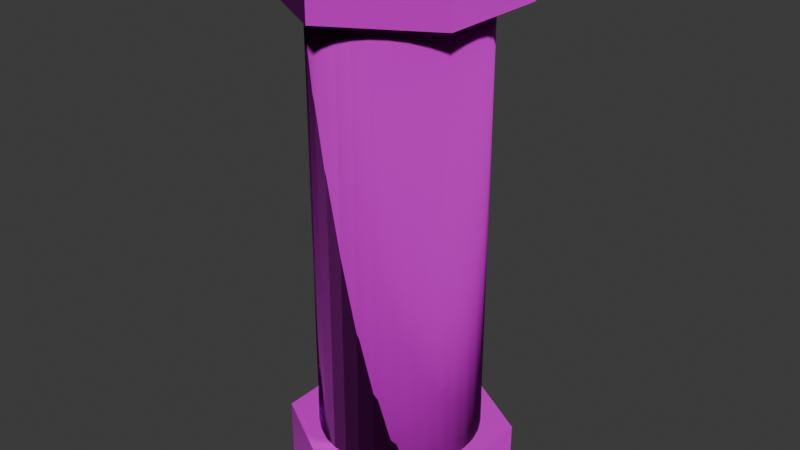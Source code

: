 # Source: pipe.blend  (saved by Blender 4.0.36; exported with 4.5.12 LTS)
import bpy
from mathutils import Matrix  # noqa: F401  (used for matrix-valued properties, if any)

bpy.ops.wm.read_factory_settings(use_empty=True)
scene = bpy.context.scene
scene.name = 'Scene'

# ---- images (referenced by path relative to the original .blend; pixels are not part of the script)
import os
ASSET_DIR = os.environ.get("B2B_ASSET_DIR", "")  # directory of the original .blend (textures are referenced by path, not embedded)
HERE = os.path.dirname(os.path.abspath(__file__))  # packed textures are extracted next to this script under _unpacked/

def load_image(name, relpath, width, height, colorspace="sRGB"):
    """Load a texture the original file referenced (path relative to the .blend, or extracted next to this script)."""
    p = next((c for c in (os.path.join(HERE, relpath), os.path.join(ASSET_DIR, relpath)) if relpath and os.path.exists(c)), "")
    if p:
        img = bpy.data.images.load(p, check_existing=True)
        img.name = name
    else:  # same state as the original file: an image datablock whose file is absent (Cycles renders it pink)
        img = bpy.data.images.new(name, width, height)
        img.source = "FILE"
        img.filepath = "//" + (relpath or name)
    img.colorspace_settings.name = colorspace
    return img
img_metal041b_1k_png_metalness_png = load_image('Metal041B_1K-PNG_Metalness.png', 'Metal041B_1K-PNG_Metalness.png', 1024, 1024, 'Non-Color')
img_metal041b_1k_png_color_png = load_image('Metal041B_1K-PNG_Color.png', 'Metal041B_1K-PNG_Color.png', 1024, 1024, 'sRGB')
img_metal041b_1k_png_roughness_png = load_image('Metal041B_1K-PNG_Roughness.png', 'Metal041B_1K-PNG_Roughness.png', 1024, 1024, 'Non-Color')
img_metal041b_1k_png_normalgl_png = load_image('Metal041B_1K-PNG_NormalGL.png', 'Metal041B_1K-PNG_NormalGL.png', 1024, 1024, 'sRGB')

# ---- materials (node trees are filled in below, after node groups)
mat_material_002 = bpy.data.materials.new('Material.002')
mat_material_002.use_transparent_shadow = False
mat_material_001 = bpy.data.materials.new('Material.001')
mat_material_001.use_transparent_shadow = False

# ---- material node trees
mat_material_002.use_nodes = True; mat_material_002.node_tree.nodes.clear()
_N = mat_material_002.node_tree.nodes; _L = mat_material_002.node_tree.links
n0 = _N.new('ShaderNodeOutputMaterial'); n0.name = 'Material Output'; n0.location = (464, 244)
n1 = _N.new('ShaderNodeBsdfPrincipled'); n1.name = 'Principled BSDF'; n1.location = (66, 277)
n1.inputs[3].default_value = 1.45
n2 = _N.new('ShaderNodeTexImage'); n2.name = 'Image Texture'; n2.location = (-492, 81)
n2.image = img_metal041b_1k_png_metalness_png
n3 = _N.new('ShaderNodeTexImage'); n3.name = 'Image Texture.001'; n3.location = (-484, 362)
n3.image = img_metal041b_1k_png_color_png
n4 = _N.new('ShaderNodeTexImage'); n4.name = 'Image Texture.002'; n4.location = (-200, 17)
n4.image = img_metal041b_1k_png_roughness_png
n5 = _N.new('ShaderNodeTexImage'); n5.name = 'Image Texture.003'; n5.location = (-877, 64)
n5.image = img_metal041b_1k_png_normalgl_png
_L.new(n1.outputs[0], n0.inputs[0])
_L.new(n3.outputs[0], n1.inputs[0])
_L.new(n2.outputs[0], n1.inputs[1])
_L.new(n4.outputs[0], n1.inputs[2])
_L.new(n5.outputs[0], n1.inputs[5])
n0.is_active_output = True
mat_material_001.use_nodes = True; mat_material_001.node_tree.nodes.clear()
_N = mat_material_001.node_tree.nodes; _L = mat_material_001.node_tree.links
n0 = _N.new('ShaderNodeOutputMaterial'); n0.name = 'Material Output'; n0.location = (464, 244)
n1 = _N.new('ShaderNodeBsdfPrincipled'); n1.name = 'Principled BSDF'; n1.location = (66, 277)
n1.inputs[3].default_value = 1.45
n2 = _N.new('ShaderNodeTexImage'); n2.name = 'Image Texture'; n2.location = (-492, 81)
n2.image = img_metal041b_1k_png_metalness_png
n3 = _N.new('ShaderNodeTexImage'); n3.name = 'Image Texture.001'; n3.location = (-484, 362)
n3.image = img_metal041b_1k_png_color_png
n4 = _N.new('ShaderNodeTexImage'); n4.name = 'Image Texture.002'; n4.location = (-200, 17)
n4.image = img_metal041b_1k_png_roughness_png
n5 = _N.new('ShaderNodeTexImage'); n5.name = 'Image Texture.003'; n5.location = (-877, 64)
n5.image = img_metal041b_1k_png_normalgl_png
_L.new(n1.outputs[0], n0.inputs[0])
_L.new(n3.outputs[0], n1.inputs[0])
_L.new(n2.outputs[0], n1.inputs[1])
_L.new(n4.outputs[0], n1.inputs[2])
_L.new(n5.outputs[0], n1.inputs[5])
n0.is_active_output = True

# ---- world
world_world = bpy.data.worlds.new('World'); scene.world = world_world
world_world.use_nodes = True; world_world.node_tree.nodes.clear()
_N = world_world.node_tree.nodes; _L = world_world.node_tree.links
n0 = _N.new('ShaderNodeOutputWorld'); n0.name = 'World Output'; n0.location = (300, 300)
n1 = _N.new('ShaderNodeBackground'); n1.name = 'Background'; n1.location = (10, 300)
n1.inputs[0].default_value = (0.05088, 0.05088, 0.05088, 1.0)
_L.new(n1.outputs[0], n0.inputs[0])
n0.is_active_output = True
world_world.color = (0.05088, 0.05088, 0.05088)
world_world.use_sun_shadow = False
world_world.sun_shadow_jitter_overblur = 0.0

# ---- meshes
me_circle_001 = bpy.data.meshes.new('Circle.001')
me_circle_001.from_pydata([(0.0, 1.0, -0.02348), (-0.866, 0.5, -0.02348), (-0.866, -0.5, -0.02348), (0.0, -1.0, -0.02348), (0.866, -0.5, -0.02348), (0.866, 0.5, -0.02348), (-0.866, 0.5, 0.5279), (0.0, 1.0, 0.5279), (-0.866, -0.5, 0.5279), (0.0, -1.0, 0.5279), (0.866, -0.5, 0.5279), (0.866, 0.5, 0.5279), (0.0, 0.7179, -0.02194), (0.0, 0.7179, 4.897), (0.1401, 0.7041, -0.02194), (0.1401, 0.7041, 4.897), (0.2747, 0.6633, -0.02194), (0.2747, 0.6633, 4.897), (0.3988, 0.5969, -0.02194), (0.3988, 0.5969, 4.897), (0.5076, 0.5076, -0.02194), (0.5076, 0.5076, 4.897), (0.5969, 0.3988, -0.02194), (0.5969, 0.3988, 4.897), (0.6633, 0.2747, -0.02194), (0.6633, 0.2747, 4.897), (0.7041, 0.1401, -0.02194), (0.7041, 0.1401, 4.897), (0.7179, 0.0, -0.02194), (0.7179, 0.0, 4.897), (0.7041, -0.1401, -0.02194), (0.7041, -0.1401, 4.897), (0.6633, -0.2747, -0.02194), (0.6633, -0.2747, 4.897), (0.5969, -0.3988, -0.02194), (0.5969, -0.3988, 4.897), (0.5076, -0.5076, -0.02194), (0.5076, -0.5076, 4.897), (0.3988, -0.5969, -0.02194), (0.3988, -0.5969, 4.897), (0.2747, -0.6633, -0.02194), (0.2747, -0.6633, 4.897), (0.1401, -0.7041, -0.02194), (0.1401, -0.7041, 4.897), (0.0, -0.7179, -0.02194), (0.0, -0.7179, 4.897), (-0.1401, -0.7041, -0.02194), (-0.1401, -0.7041, 4.897), (-0.2747, -0.6633, -0.02194), (-0.2747, -0.6633, 4.897), (-0.3988, -0.5969, -0.02194), (-0.3988, -0.5969, 4.897), (-0.5076, -0.5076, -0.02194), (-0.5076, -0.5076, 4.897), (-0.5969, -0.3988, -0.02194), (-0.5969, -0.3988, 4.897), (-0.6633, -0.2747, -0.02194), (-0.6633, -0.2747, 4.897), (-0.7041, -0.1401, -0.02194), (-0.7041, -0.1401, 4.897), (-0.7179, 0.0, -0.02194), (-0.7179, 0.0, 4.897), (-0.7041, 0.1401, -0.02194), (-0.7041, 0.1401, 4.897), (-0.6633, 0.2747, -0.02194), (-0.6633, 0.2747, 4.897), (-0.5969, 0.3988, -0.02194), (-0.5969, 0.3988, 4.897), (-0.5076, 0.5076, -0.02194), (-0.5076, 0.5076, 4.897), (-0.3988, 0.5969, -0.02194), (-0.3988, 0.5969, 4.897), (-0.2747, 0.6633, -0.02194), (-0.2747, 0.6633, 4.897), (-0.1401, 0.7041, -0.02194), (-0.1401, 0.7041, 4.897), (0.07003, 0.711, -0.02194), (0.07003, 0.711, 4.897), (0.0, 0.7179, 2.437), (0.1401, 0.7041, 2.437), (0.2074, 0.6837, -0.02194), (0.2074, 0.6837, 4.897), (0.2747, 0.6633, 2.437), (0.3368, 0.6301, -0.02194), (0.3368, 0.6301, 4.897), (0.3988, 0.5969, 2.437), (0.4532, 0.5523, -0.02194), (0.4532, 0.5523, 4.897), (0.5076, 0.5076, 2.437), (0.5523, 0.4532, -0.02194), (0.5523, 0.4532, 4.897), (0.5969, 0.3988, 2.437), (0.6301, 0.3368, -0.02194), (0.6301, 0.3368, 4.897), (0.6633, 0.2747, 2.437), (0.6837, 0.2074, -0.02194), (0.6837, 0.2074, 4.897), (0.7041, 0.1401, 2.437), (0.711, 0.07003, -0.02194), (0.711, 0.07003, 4.897), (0.7179, 0.0, 2.437), (0.711, -0.07003, -0.02194), (0.711, -0.07003, 4.897), (0.7041, -0.1401, 2.437), (0.6837, -0.2074, -0.02194), (0.6837, -0.2074, 4.897), (0.6633, -0.2747, 2.437), (0.6301, -0.3368, -0.02194), (0.6301, -0.3368, 4.897), (0.5969, -0.3988, 2.437), (0.5523, -0.4532, -0.02194), (0.5523, -0.4532, 4.897), (0.5076, -0.5076, 2.437), (0.4532, -0.5523, -0.02194), (0.4532, -0.5523, 4.897), (0.3988, -0.5969, 2.437), (0.3368, -0.6301, -0.02194), (0.3368, -0.6301, 4.897), (0.2747, -0.6633, 2.437), (0.2074, -0.6837, -0.02194), (0.2074, -0.6837, 4.897), (0.1401, -0.7041, 2.437), (0.07003, -0.711, -0.02194), (0.07003, -0.711, 4.897), (0.0, -0.7179, 2.437), (-0.07003, -0.711, -0.02194), (-0.07003, -0.711, 4.897), (-0.1401, -0.7041, 2.437), (-0.2074, -0.6837, -0.02194), (-0.2074, -0.6837, 4.897), (-0.2747, -0.6633, 2.437), (-0.3368, -0.6301, -0.02194), (-0.3368, -0.6301, 4.897), (-0.3988, -0.5969, 2.437), (-0.4532, -0.5523, -0.02194), (-0.4532, -0.5523, 4.897), (-0.5076, -0.5076, 2.437), (-0.5523, -0.4532, -0.02194), (-0.5523, -0.4532, 4.897), (-0.5969, -0.3988, 2.437), (-0.6301, -0.3368, -0.02194), (-0.6301, -0.3368, 4.897), (-0.6633, -0.2747, 2.437), (-0.6837, -0.2074, -0.02194), (-0.6837, -0.2074, 4.897), (-0.7041, -0.1401, 2.437), (-0.711, -0.07003, -0.02194), (-0.711, -0.07003, 4.897), (-0.7179, 0.0, 2.437), (-0.711, 0.07003, -0.02194), (-0.711, 0.07003, 4.897), (-0.7041, 0.1401, 2.437), (-0.6837, 0.2074, -0.02194), (-0.6837, 0.2074, 4.897), (-0.6633, 0.2747, 2.437), (-0.6301, 0.3368, -0.02194), (-0.6301, 0.3368, 4.897), (-0.5969, 0.3988, 2.437), (-0.5523, 0.4532, -0.02194), (-0.5523, 0.4532, 4.897), (-0.5076, 0.5076, 2.437), (-0.4532, 0.5523, -0.02194), (-0.4532, 0.5523, 4.897), (-0.3988, 0.5969, 2.437), (-0.3368, 0.6301, -0.02194), (-0.3368, 0.6301, 4.897), (-0.2747, 0.6633, 2.437), (-0.2074, 0.6837, -0.02194), (-0.2074, 0.6837, 4.897), (-0.1401, 0.7041, 2.437), (-0.07003, 0.711, -0.02194), (-0.07003, 0.711, 4.897), (-0.07003, 0.711, 2.437), (-0.2074, 0.6837, 2.437), (-0.3368, 0.6301, 2.437), (-0.4532, 0.5523, 2.437), (-0.5523, 0.4532, 2.437), (-0.6301, 0.3368, 2.437), (-0.6837, 0.2074, 2.437), (-0.711, 0.07003, 2.437), (-0.711, -0.07003, 2.437), (-0.6837, -0.2074, 2.437), (-0.6301, -0.3368, 2.437), (-0.5523, -0.4532, 2.437), (-0.4532, -0.5523, 2.437), (-0.3368, -0.6301, 2.437), (-0.2074, -0.6837, 2.437), (-0.07003, -0.711, 2.437), (0.07003, -0.711, 2.437), (0.2074, -0.6837, 2.437), (0.3368, -0.6301, 2.437), (0.4532, -0.5523, 2.437), (0.5523, -0.4532, 2.437), (0.6301, -0.3368, 2.437), (0.6837, -0.2074, 2.437), (0.711, -0.07003, 2.437), (0.711, 0.07003, 2.437), (0.6837, 0.2074, 2.437), (0.6301, 0.3368, 2.437), (0.5523, 0.4532, 2.437), (0.4532, 0.5523, 2.437), (0.3368, 0.6301, 2.437), (0.2074, 0.6837, 2.437), (0.07003, 0.711, 2.437), (0.0, 1.0, 4.347), (-0.866, 0.5, 4.347), (-0.866, -0.5, 4.347), (0.0, -1.0, 4.347), (0.866, -0.5, 4.347), (0.866, 0.5, 4.347), (-0.866, 0.5, 4.899), (0.0, 1.0, 4.899), (-0.866, -0.5, 4.899), (0.0, -1.0, 4.899), (0.866, -0.5, 4.899), (0.866, 0.5, 4.899)], [], [(1, 0, 5, 4, 3, 2), (6, 8, 9, 10, 11, 7), (5, 0, 7, 11), (3, 4, 10, 9), (1, 2, 8, 6), (4, 5, 11, 10), (2, 3, 9, 8), (0, 1, 6, 7), (203, 77, 15, 79), (202, 81, 17, 82), (201, 84, 19, 85), (200, 87, 21, 88), (199, 90, 23, 91), (198, 93, 25, 94), (197, 96, 27, 97), (196, 99, 29, 100), (195, 102, 31, 103), (194, 105, 33, 106), (193, 108, 35, 109), (192, 111, 37, 112), (191, 114, 39, 115), (190, 117, 41, 118), (189, 120, 43, 121), (188, 123, 45, 124), (187, 126, 47, 127), (186, 129, 49, 130), (185, 132, 51, 133), (184, 135, 53, 136), (183, 138, 55, 139), (182, 141, 57, 142), (181, 144, 59, 145), (180, 147, 61, 148), (179, 150, 63, 151), (178, 153, 65, 154), (177, 156, 67, 157), (176, 159, 69, 160), (175, 162, 71, 163), (174, 165, 73, 166), (15, 77, 13, 171, 75, 168, 73, 165, 71, 162, 69, 159, 67, 156, 65, 153, 63, 150, 61, 147, 59, 144, 57, 141, 55, 138, 53, 135, 51, 132, 49, 129, 47, 126, 45, 123, 43, 120, 41, 117, 39, 114, 37, 111, 35, 108, 33, 105, 31, 102, 29, 99, 27, 96, 25, 93, 23, 90, 21, 87, 19, 84, 17, 81), (173, 168, 75, 169), (172, 171, 13, 78), (12, 76, 14, 80, 16, 83, 18, 86, 20, 89, 22, 92, 24, 95, 26, 98, 28, 101, 30, 104, 32, 107, 34, 110, 36, 113, 38, 116, 40, 119, 42, 122, 44, 125, 46, 128, 48, 131, 50, 134, 52, 137, 54, 140, 56, 143, 58, 146, 60, 149, 62, 152, 64, 155, 66, 158, 68, 161, 70, 164, 72, 167, 74, 170), (170, 172, 78, 12), (74, 169, 172, 170), (169, 75, 171, 172), (167, 173, 169, 74), (72, 166, 173, 167), (166, 73, 168, 173), (164, 174, 166, 72), (70, 163, 174, 164), (163, 71, 165, 174), (161, 175, 163, 70), (68, 160, 175, 161), (160, 69, 162, 175), (158, 176, 160, 68), (66, 157, 176, 158), (157, 67, 159, 176), (155, 177, 157, 66), (64, 154, 177, 155), (154, 65, 156, 177), (152, 178, 154, 64), (62, 151, 178, 152), (151, 63, 153, 178), (149, 179, 151, 62), (60, 148, 179, 149), (148, 61, 150, 179), (146, 180, 148, 60), (58, 145, 180, 146), (145, 59, 147, 180), (143, 181, 145, 58), (56, 142, 181, 143), (142, 57, 144, 181), (140, 182, 142, 56), (54, 139, 182, 140), (139, 55, 141, 182), (137, 183, 139, 54), (52, 136, 183, 137), (136, 53, 138, 183), (134, 184, 136, 52), (50, 133, 184, 134), (133, 51, 135, 184), (131, 185, 133, 50), (48, 130, 185, 131), (130, 49, 132, 185), (128, 186, 130, 48), (46, 127, 186, 128), (127, 47, 129, 186), (125, 187, 127, 46), (44, 124, 187, 125), (124, 45, 126, 187), (122, 188, 124, 44), (42, 121, 188, 122), (121, 43, 123, 188), (119, 189, 121, 42), (40, 118, 189, 119), (118, 41, 120, 189), (116, 190, 118, 40), (38, 115, 190, 116), (115, 39, 117, 190), (113, 191, 115, 38), (36, 112, 191, 113), (112, 37, 114, 191), (110, 192, 112, 36), (34, 109, 192, 110), (109, 35, 111, 192), (107, 193, 109, 34), (32, 106, 193, 107), (106, 33, 108, 193), (104, 194, 106, 32), (30, 103, 194, 104), (103, 31, 105, 194), (101, 195, 103, 30), (28, 100, 195, 101), (100, 29, 102, 195), (98, 196, 100, 28), (26, 97, 196, 98), (97, 27, 99, 196), (95, 197, 97, 26), (24, 94, 197, 95), (94, 25, 96, 197), (92, 198, 94, 24), (22, 91, 198, 92), (91, 23, 93, 198), (89, 199, 91, 22), (20, 88, 199, 89), (88, 21, 90, 199), (86, 200, 88, 20), (18, 85, 200, 86), (85, 19, 87, 200), (83, 201, 85, 18), (16, 82, 201, 83), (82, 17, 84, 201), (80, 202, 82, 16), (14, 79, 202, 80), (79, 15, 81, 202), (76, 203, 79, 14), (12, 78, 203, 76), (78, 13, 77, 203), (205, 204, 209, 208, 207, 206), (210, 212, 213, 214, 215, 211), (209, 204, 211, 215), (207, 208, 214, 213), (205, 206, 212, 210), (208, 209, 215, 214), (206, 207, 213, 212), (204, 205, 210, 211)])
me_circle_001.polygons.foreach_set('use_smooth', [0, 0, 0, 0, 0, 0, 0, 0, 1, 1, 1, 1, 1, 1, 1, 1, 1, 1, 1, 1, 1, 1, 1, 1, 1, 1, 1, 1, 1, 1, 1, 1, 1, 1, 1, 1, 1, 1, 1, 1, 1, 1, 1, 1, 1, 1, 1, 1, 1, 1, 1, 1, 1, 1, 1, 1, 1, 1, 1, 1, 1, 1, 1, 1, 1, 1, 1, 1, 1, 1, 1, 1, 1, 1, 1, 1, 1, 1, 1, 1, 1, 1, 1, 1, 1, 1, 1, 1, 1, 1, 1, 1, 1, 1, 1, 1, 1, 1, 1, 1, 1, 1, 1, 1, 1, 1, 1, 1, 1, 1, 1, 1, 1, 1, 1, 1, 1, 1, 1, 1, 1, 1, 1, 1, 1, 1, 1, 1, 1, 1, 1, 1, 1, 1, 1, 1, 1, 1, 0, 0, 0, 0, 0, 0, 0, 0])
me_circle_001.polygons.foreach_set('material_index', [0, 0, 0, 0, 0, 0, 0, 0, 1, 1, 1, 1, 1, 1, 1, 1, 1, 1, 1, 1, 1, 1, 1, 1, 1, 1, 1, 1, 1, 1, 1, 1, 1, 1, 1, 1, 1, 1, 1, 1, 1, 1, 1, 1, 1, 1, 1, 1, 1, 1, 1, 1, 1, 1, 1, 1, 1, 1, 1, 1, 1, 1, 1, 1, 1, 1, 1, 1, 1, 1, 1, 1, 1, 1, 1, 1, 1, 1, 1, 1, 1, 1, 1, 1, 1, 1, 1, 1, 1, 1, 1, 1, 1, 1, 1, 1, 1, 1, 1, 1, 1, 1, 1, 1, 1, 1, 1, 1, 1, 1, 1, 1, 1, 1, 1, 1, 1, 1, 1, 1, 1, 1, 1, 1, 1, 1, 1, 1, 1, 1, 1, 1, 1, 1, 1, 1, 1, 1, 1, 1, 1, 1, 1, 1, 1, 1])
_uv = me_circle_001.uv_layers.new(name='UVMap')
_uv.uv.foreach_set('vector', [0.5, 1.0, 0.933, 0.75, 0.933, 0.25, 0.5, 0.0, 0.06699, 0.25, 0.06699, 0.75, 0.5, 1.0, 0.933, 0.75, 0.933, 0.25, 0.5, 0.0, 0.06699, 0.25, 0.06699, 0.75, 0.0, 0.0, 1.0, 0.0, 1.0, 1.0, 0.0, 1.0, 0.0, 0.0, 1.0, 0.0, 1.0, 1.0, 0.0, 1.0, 0.0, 0.0, 1.0, 0.0, 1.0, 1.0, 0.0, 1.0, 0.0, 0.0, 1.0, 0.0, 1.0, 1.0, 0.0, 1.0, 0.0, 0.0, 1.0, 0.0, 1.0, 1.0, 0.0, 1.0, 0.0, 0.0, 1.0, 0.0, 1.0, 1.0, 0.0, 1.0, 0.9844, 0.75, 0.9844, 1.0, 0.9688, 1.0, 0.9688, 0.75, 0.9531, 0.75, 0.9531, 1.0, 0.9375, 1.0, 0.9375, 0.75, 0.9219, 0.75, 0.9219, 1.0, 0.9062, 1.0, 0.9062, 0.75, 0.8906, 0.75, 0.8906, 1.0, 0.875, 1.0, 0.875, 0.75, 0.8594, 0.75, 0.8594, 1.0, 0.8438, 1.0, 0.8438, 0.75, 0.8281, 0.75, 0.8281, 1.0, 0.8125, 1.0, 0.8125, 0.75, 0.7969, 0.75, 0.7969, 1.0, 0.7812, 1.0, 0.7812, 0.75, 0.7656, 0.75, 0.7656, 1.0, 0.75, 1.0, 0.75, 0.75, 0.7344, 0.75, 0.7344, 1.0, 0.7188, 1.0, 0.7188, 0.75, 0.7031, 0.75, 0.7031, 1.0, 0.6875, 1.0, 0.6875, 0.75, 0.6719, 0.75, 0.6719, 1.0, 0.6562, 1.0, 0.6562, 0.75, 0.6406, 0.75, 0.6406, 1.0, 0.625, 1.0, 0.625, 0.75, 0.6094, 0.75, 0.6094, 1.0, 0.5938, 1.0, 0.5938, 0.75, 0.5781, 0.75, 0.5781, 1.0, 0.5625, 1.0, 0.5625, 0.75, 0.5469, 0.75, 0.5469, 1.0, 0.5312, 1.0, 0.5312, 0.75, 0.5156, 0.75, 0.5156, 1.0, 0.5, 1.0, 0.5, 0.75, 0.4844, 0.75, 0.4844, 1.0, 0.4688, 1.0, 0.4688, 0.75, 0.4531, 0.75, 0.4531, 1.0, 0.4375, 1.0, 0.4375, 0.75, 0.4219, 0.75, 0.4219, 1.0, 0.4062, 1.0, 0.4062, 0.75, 0.3906, 0.75, 0.3906, 1.0, 0.375, 1.0, 0.375, 0.75, 0.3594, 0.75, 0.3594, 1.0, 0.3438, 1.0, 0.3438, 0.75, 0.3281, 0.75, 0.3281, 1.0, 0.3125, 1.0, 0.3125, 0.75, 0.2969, 0.75, 0.2969, 1.0, 0.2812, 1.0, 0.2812, 0.75, 0.2656, 0.75, 0.2656, 1.0, 0.25, 1.0, 0.25, 0.75, 0.2344, 0.75, 0.2344, 1.0, 0.2188, 1.0, 0.2188, 0.75, 0.2031, 0.75, 0.2031, 1.0, 0.1875, 1.0, 0.1875, 0.75, 0.1719, 0.75, 0.1719, 1.0, 0.1562, 1.0, 0.1562, 0.75, 0.1406, 0.75, 0.1406, 1.0, 0.125, 1.0, 0.125, 0.75, 0.1094, 0.75, 0.1094, 1.0, 0.09375, 1.0, 0.09375, 0.75, 0.07812, 0.75, 0.07812, 1.0, 0.0625, 1.0, 0.0625, 0.75, 0.2968, 0.4854, 0.2734, 0.4877, 0.25, 0.49, 0.2266, 0.4877, 0.2032, 0.4854, 0.1807, 0.4786, 0.1582, 0.4717, 0.1374, 0.4606, 0.1167, 0.4496, 0.09848, 0.4346, 0.08029, 0.4197, 0.06537, 0.4015, 0.05045, 0.3833, 0.03936, 0.3626, 0.02827, 0.3418, 0.02144, 0.3193, 0.01461, 0.2968, 0.01231, 0.2734, 0.01, 0.25, 0.01231, 0.2266, 0.01461, 0.2032, 0.02144, 0.1807, 0.02827, 0.1582, 0.03936, 0.1374, 0.05045, 0.1167, 0.06537, 0.09848, 0.08029, 0.08029, 0.09848, 0.06537, 0.1167, 0.05045, 0.1374, 0.03936, 0.1582, 0.02827, 0.1807, 0.02144, 0.2032, 0.01461, 0.2266, 0.01231, 0.25, 0.01, 0.2734, 0.01231, 0.2968, 0.01461, 0.3193, 0.02144, 0.3418, 0.02827, 0.3626, 0.03936, 0.3833, 0.05045, 0.4015, 0.06537, 0.4197, 0.08029, 0.4346, 0.09848, 0.4496, 0.1167, 0.4606, 0.1374, 0.4717, 0.1582, 0.4786, 0.1807, 0.4854, 0.2032, 0.4877, 0.2266, 0.49, 0.25, 0.4877, 0.2734, 0.4854, 0.2968, 0.4786, 0.3193, 0.4717, 0.3418, 0.4606, 0.3626, 0.4496, 0.3833, 0.4346, 0.4015, 0.4197, 0.4197, 0.4015, 0.4346, 0.3833, 0.4496, 0.3626, 0.4606, 0.3418, 0.4717, 0.3193, 0.4786, 0.04688, 0.75, 0.04688, 1.0, 0.03125, 1.0, 0.03125, 0.75, 0.01562, 0.75, 0.01562, 1.0, 0.0, 1.0, 0.0, 0.75, 0.75, 0.49, 0.7734, 0.4877, 0.7968, 0.4854, 0.8193, 0.4786, 0.8418, 0.4717, 0.8626, 0.4606, 0.8833, 0.4496, 0.9015, 0.4346, 0.9197, 0.4197, 0.9346, 0.4015, 0.9496, 0.3833, 0.9606, 0.3626, 0.9717, 0.3418, 0.9786, 0.3193, 0.9854, 0.2968, 0.9877, 0.2734, 0.99, 0.25, 0.9877, 0.2266, 0.9854, 0.2032, 0.9786, 0.1807, 0.9717, 0.1582, 0.9606, 0.1374, 0.9496, 0.1167, 0.9346, 0.09848, 0.9197, 0.08029, 0.9015, 0.06537, 0.8833, 0.05045, 0.8626, 0.03936, 0.8418, 0.02827, 0.8193, 0.02144, 0.7968, 0.01461, 0.7734, 0.01231, 0.75, 0.01, 0.7266, 0.01231, 0.7032, 0.01461, 0.6807, 0.02144, 0.6582, 0.02827, 0.6374, 0.03936, 0.6167, 0.05045, 0.5985, 0.06537, 0.5803, 0.08029, 0.5654, 0.09848, 0.5504, 0.1167, 0.5394, 0.1374, 0.5283, 0.1582, 0.5214, 0.1807, 0.5146, 0.2032, 0.5123, 0.2266, 0.51, 0.25, 0.5123, 0.2734, 0.5146, 0.2968, 0.5214, 0.3193, 0.5283, 0.3418, 0.5394, 0.3626, 0.5504, 0.3833, 0.5654, 0.4015, 0.5803, 0.4197, 0.5985, 0.4346, 0.6167, 0.4496, 0.6374, 0.4606, 0.6582, 0.4717, 0.6807, 0.4786, 0.7032, 0.4854, 0.7266, 0.4877, 0.01562, 0.5, 0.01562, 0.75, 0.0, 0.75, 0.0, 0.5, 0.03125, 0.5, 0.03125, 0.75, 0.01562, 0.75, 0.01562, 0.5, 0.03125, 0.75, 0.03125, 1.0, 0.01562, 1.0, 0.01562, 0.75, 0.04688, 0.5, 0.04688, 0.75, 0.03125, 0.75, 0.03125, 0.5, 0.0625, 0.5, 0.0625, 0.75, 0.04688, 0.75, 0.04688, 0.5, 0.0625, 0.75, 0.0625, 1.0, 0.04688, 1.0, 0.04688, 0.75, 0.07812, 0.5, 0.07812, 0.75, 0.0625, 0.75, 0.0625, 0.5, 0.09375, 0.5, 0.09375, 0.75, 0.07812, 0.75, 0.07812, 0.5, 0.09375, 0.75, 0.09375, 1.0, 0.07812, 1.0, 0.07812, 0.75, 0.1094, 0.5, 0.1094, 0.75, 0.09375, 0.75, 0.09375, 0.5, 0.125, 0.5, 0.125, 0.75, 0.1094, 0.75, 0.1094, 0.5, 0.125, 0.75, 0.125, 1.0, 0.1094, 1.0, 0.1094, 0.75, 0.1406, 0.5, 0.1406, 0.75, 0.125, 0.75, 0.125, 0.5, 0.1562, 0.5, 0.1562, 0.75, 0.1406, 0.75, 0.1406, 0.5, 0.1562, 0.75, 0.1562, 1.0, 0.1406, 1.0, 0.1406, 0.75, 0.1719, 0.5, 0.1719, 0.75, 0.1562, 0.75, 0.1562, 0.5, 0.1875, 0.5, 0.1875, 0.75, 0.1719, 0.75, 0.1719, 0.5, 0.1875, 0.75, 0.1875, 1.0, 0.1719, 1.0, 0.1719, 0.75, 0.2031, 0.5, 0.2031, 0.75, 0.1875, 0.75, 0.1875, 0.5, 0.2188, 0.5, 0.2188, 0.75, 0.2031, 0.75, 0.2031, 0.5, 0.2188, 0.75, 0.2188, 1.0, 0.2031, 1.0, 0.2031, 0.75, 0.2344, 0.5, 0.2344, 0.75, 0.2188, 0.75, 0.2188, 0.5, 0.25, 0.5, 0.25, 0.75, 0.2344, 0.75, 0.2344, 0.5, 0.25, 0.75, 0.25, 1.0, 0.2344, 1.0, 0.2344, 0.75, 0.2656, 0.5, 0.2656, 0.75, 0.25, 0.75, 0.25, 0.5, 0.2812, 0.5, 0.2812, 0.75, 0.2656, 0.75, 0.2656, 0.5, 0.2812, 0.75, 0.2812, 1.0, 0.2656, 1.0, 0.2656, 0.75, 0.2969, 0.5, 0.2969, 0.75, 0.2812, 0.75, 0.2812, 0.5, 0.3125, 0.5, 0.3125, 0.75, 0.2969, 0.75, 0.2969, 0.5, 0.3125, 0.75, 0.3125, 1.0, 0.2969, 1.0, 0.2969, 0.75, 0.3281, 0.5, 0.3281, 0.75, 0.3125, 0.75, 0.3125, 0.5, 0.3438, 0.5, 0.3438, 0.75, 0.3281, 0.75, 0.3281, 0.5, 0.3438, 0.75, 0.3438, 1.0, 0.3281, 1.0, 0.3281, 0.75, 0.3594, 0.5, 0.3594, 0.75, 0.3438, 0.75, 0.3438, 0.5, 0.375, 0.5, 0.375, 0.75, 0.3594, 0.75, 0.3594, 0.5, 0.375, 0.75, 0.375, 1.0, 0.3594, 1.0, 0.3594, 0.75, 0.3906, 0.5, 0.3906, 0.75, 0.375, 0.75, 0.375, 0.5, 0.4062, 0.5, 0.4062, 0.75, 0.3906, 0.75, 0.3906, 0.5, 0.4062, 0.75, 0.4062, 1.0, 0.3906, 1.0, 0.3906, 0.75, 0.4219, 0.5, 0.4219, 0.75, 0.4062, 0.75, 0.4062, 0.5, 0.4375, 0.5, 0.4375, 0.75, 0.4219, 0.75, 0.4219, 0.5, 0.4375, 0.75, 0.4375, 1.0, 0.4219, 1.0, 0.4219, 0.75, 0.4531, 0.5, 0.4531, 0.75, 0.4375, 0.75, 0.4375, 0.5, 0.4688, 0.5, 0.4688, 0.75, 0.4531, 0.75, 0.4531, 0.5, 0.4688, 0.75, 0.4688, 1.0, 0.4531, 1.0, 0.4531, 0.75, 0.4844, 0.5, 0.4844, 0.75, 0.4688, 0.75, 0.4688, 0.5, 0.5, 0.5, 0.5, 0.75, 0.4844, 0.75, 0.4844, 0.5, 0.5, 0.75, 0.5, 1.0, 0.4844, 1.0, 0.4844, 0.75, 0.5156, 0.5, 0.5156, 0.75, 0.5, 0.75, 0.5, 0.5, 0.5312, 0.5, 0.5312, 0.75, 0.5156, 0.75, 0.5156, 0.5, 0.5312, 0.75, 0.5312, 1.0, 0.5156, 1.0, 0.5156, 0.75, 0.5469, 0.5, 0.5469, 0.75, 0.5312, 0.75, 0.5312, 0.5, 0.5625, 0.5, 0.5625, 0.75, 0.5469, 0.75, 0.5469, 0.5, 0.5625, 0.75, 0.5625, 1.0, 0.5469, 1.0, 0.5469, 0.75, 0.5781, 0.5, 0.5781, 0.75, 0.5625, 0.75, 0.5625, 0.5, 0.5938, 0.5, 0.5938, 0.75, 0.5781, 0.75, 0.5781, 0.5, 0.5938, 0.75, 0.5938, 1.0, 0.5781, 1.0, 0.5781, 0.75, 0.6094, 0.5, 0.6094, 0.75, 0.5938, 0.75, 0.5938, 0.5, 0.625, 0.5, 0.625, 0.75, 0.6094, 0.75, 0.6094, 0.5, 0.625, 0.75, 0.625, 1.0, 0.6094, 1.0, 0.6094, 0.75, 0.6406, 0.5, 0.6406, 0.75, 0.625, 0.75, 0.625, 0.5, 0.6562, 0.5, 0.6562, 0.75, 0.6406, 0.75, 0.6406, 0.5, 0.6562, 0.75, 0.6562, 1.0, 0.6406, 1.0, 0.6406, 0.75, 0.6719, 0.5, 0.6719, 0.75, 0.6562, 0.75, 0.6562, 0.5, 0.6875, 0.5, 0.6875, 0.75, 0.6719, 0.75, 0.6719, 0.5, 0.6875, 0.75, 0.6875, 1.0, 0.6719, 1.0, 0.6719, 0.75, 0.7031, 0.5, 0.7031, 0.75, 0.6875, 0.75, 0.6875, 0.5, 0.7188, 0.5, 0.7188, 0.75, 0.7031, 0.75, 0.7031, 0.5, 0.7188, 0.75, 0.7188, 1.0, 0.7031, 1.0, 0.7031, 0.75, 0.7344, 0.5, 0.7344, 0.75, 0.7188, 0.75, 0.7188, 0.5, 0.75, 0.5, 0.75, 0.75, 0.7344, 0.75, 0.7344, 0.5, 0.75, 0.75, 0.75, 1.0, 0.7344, 1.0, 0.7344, 0.75, 0.7656, 0.5, 0.7656, 0.75, 0.75, 0.75, 0.75, 0.5, 0.7812, 0.5, 0.7812, 0.75, 0.7656, 0.75, 0.7656, 0.5, 0.7812, 0.75, 0.7812, 1.0, 0.7656, 1.0, 0.7656, 0.75, 0.7969, 0.5, 0.7969, 0.75, 0.7812, 0.75, 0.7812, 0.5, 0.8125, 0.5, 0.8125, 0.75, 0.7969, 0.75, 0.7969, 0.5, 0.8125, 0.75, 0.8125, 1.0, 0.7969, 1.0, 0.7969, 0.75, 0.8281, 0.5, 0.8281, 0.75, 0.8125, 0.75, 0.8125, 0.5, 0.8438, 0.5, 0.8438, 0.75, 0.8281, 0.75, 0.8281, 0.5, 0.8438, 0.75, 0.8438, 1.0, 0.8281, 1.0, 0.8281, 0.75, 0.8594, 0.5, 0.8594, 0.75, 0.8438, 0.75, 0.8438, 0.5, 0.875, 0.5, 0.875, 0.75, 0.8594, 0.75, 0.8594, 0.5, 0.875, 0.75, 0.875, 1.0, 0.8594, 1.0, 0.8594, 0.75, 0.8906, 0.5, 0.8906, 0.75, 0.875, 0.75, 0.875, 0.5, 0.9062, 0.5, 0.9062, 0.75, 0.8906, 0.75, 0.8906, 0.5, 0.9062, 0.75, 0.9062, 1.0, 0.8906, 1.0, 0.8906, 0.75, 0.9219, 0.5, 0.9219, 0.75, 0.9062, 0.75, 0.9062, 0.5, 0.9375, 0.5, 0.9375, 0.75, 0.9219, 0.75, 0.9219, 0.5, 0.9375, 0.75, 0.9375, 1.0, 0.9219, 1.0, 0.9219, 0.75, 0.9531, 0.5, 0.9531, 0.75, 0.9375, 0.75, 0.9375, 0.5, 0.9688, 0.5, 0.9688, 0.75, 0.9531, 0.75, 0.9531, 0.5, 0.9688, 0.75, 0.9688, 1.0, 0.9531, 1.0, 0.9531, 0.75, 0.9844, 0.5, 0.9844, 0.75, 0.9688, 0.75, 0.9688, 0.5, 1.0, 0.5, 1.0, 0.75, 0.9844, 0.75, 0.9844, 0.5, 1.0, 0.75, 1.0, 1.0, 0.9844, 1.0, 0.9844, 0.75, 0.5, 1.0, 0.933, 0.75, 0.933, 0.25, 0.5, 0.0, 0.06699, 0.25, 0.06699, 0.75, 0.5, 1.0, 0.933, 0.75, 0.933, 0.25, 0.5, 0.0, 0.06699, 0.25, 0.06699, 0.75, 0.0, 0.0, 1.0, 0.0, 1.0, 1.0, 0.0, 1.0, 0.0, 0.0, 1.0, 0.0, 1.0, 1.0, 0.0, 1.0, 0.0, 0.0, 1.0, 0.0, 1.0, 1.0, 0.0, 1.0, 0.0, 0.0, 1.0, 0.0, 1.0, 1.0, 0.0, 1.0, 0.0, 0.0, 1.0, 0.0, 1.0, 1.0, 0.0, 1.0, 0.0, 0.0, 1.0, 0.0, 1.0, 1.0, 0.0, 1.0])
me_circle_001.materials.append(mat_material_002)
me_circle_001.materials.append(mat_material_001)
me_circle_001.update()

# ---- objects
ob_circle_001 = bpy.data.objects.new('Circle.001', me_circle_001)

# ---- transforms, parenting, visibility, modifiers, constraints
ob_circle_001.location = (0.0, 0.0, -0.0131)
ob_circle_001.scale = (1.393, 1.393, 1.393)

# ---- collection membership
scene.collection.objects.link(ob_circle_001)

# ---- scene / render settings (as saved in the file)
scene.frame_start = 1; scene.frame_end = 250; scene.frame_set(1)
scene.render.engine = 'BLENDER_EEVEE_NEXT'
scene.cycles.sampling_pattern = 'TABULATED_SOBOL'
bpy.context.view_layer.update()

# ---- added for rendering (the .blend has no active camera and no usable light): camera, sun
cam_auto = bpy.data.cameras.new('AutoCamera')
cam_auto.lens = 50.0
cam_auto.sensor_width = 36.0
cam_auto.clip_end = 1000.0
ob_auto_camera = bpy.data.objects.new('AutoCamera', cam_auto)
scene.collection.objects.link(ob_auto_camera)
ob_auto_camera.location = (7.20208, -8.6425, 9.14408)
ob_auto_camera.rotation_euler = (1.09748, -7.21219e-08, 0.694738)
scene.camera = ob_auto_camera
light_auto_sun = bpy.data.lights.new('AutoSun', 'SUN')
light_auto_sun.energy = 3.0
light_auto_sun.angle = 0.0523599
ob_auto_sun = bpy.data.objects.new('AutoSun', light_auto_sun)
scene.collection.objects.link(ob_auto_sun)
ob_auto_sun.rotation_euler = (0.872665, 0.174533, 0.523599)
bpy.context.view_layer.update()
